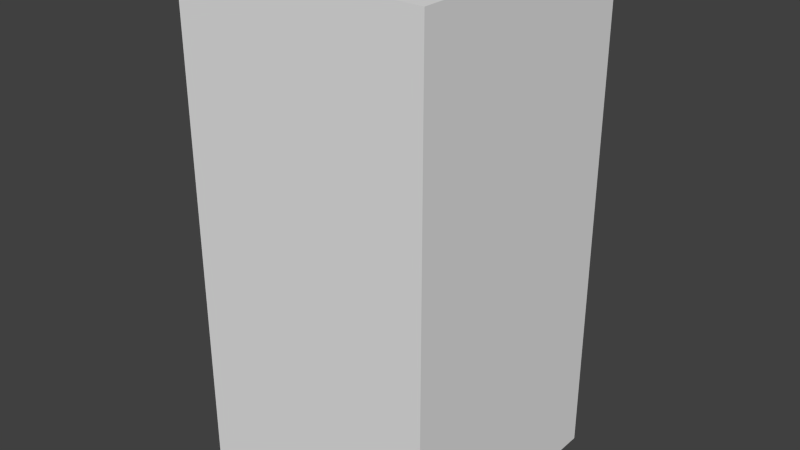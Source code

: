 # Source: greyNoEight.blend  (saved by Blender 2.68.0; exported with 4.5.12 LTS)
import bpy
from mathutils import Matrix  # noqa: F401  (used for matrix-valued properties, if any)

bpy.ops.wm.read_factory_settings(use_empty=True)
scene = bpy.context.scene
scene.name = 'Scene'

# ---- collections
col_collection_1 = bpy.data.collections.new('Collection 1'); scene.collection.children.link(col_collection_1)

# ---- world
world_world = bpy.data.worlds.new('World'); scene.world = world_world
world_world.color = (0.05088, 0.05088, 0.05088)
world_world.use_sun_shadow = False
world_world.sun_shadow_jitter_overblur = 0.0
world_world.cycles.sampling_method = 'MANUAL'
world_world.cycles.sample_map_resolution = 256

# ---- meshes
me_greynoeight = bpy.data.meshes.new('greyNoEight')
me_greynoeight.from_pydata([(-0.5, -0.5, -1.0), (-0.5, 0.5, -1.0), (0.5, 0.5, -1.0), (0.5, -0.5, -1.0), (-0.5, -0.5, 1.0), (-0.5, 0.5, 1.0), (0.5, 0.5, 1.0), (0.5, -0.5, 1.0)], [], [(4, 5, 1, 0), (5, 6, 2, 1), (6, 7, 3, 2), (7, 4, 0, 3), (0, 1, 2, 3), (7, 6, 5, 4)])
me_greynoeight.use_remesh_preserve_volume = False
me_greynoeight.use_remesh_preserve_attributes = False
me_greynoeight.use_mirror_vertex_groups = False
me_greynoeight.update()

# ---- objects
ob_greynoeight = bpy.data.objects.new('greyNoEight', me_greynoeight)

# ---- transforms, parenting, visibility, modifiers, constraints
ob_greynoeight.location = (0.0, 0.0, 0.0)
ob_greynoeight.lineart.crease_threshold = 0.0

# ---- collection membership
col_collection_1.objects.link(ob_greynoeight)

# ---- scene / render settings (as saved in the file)
scene.frame_start = 1; scene.frame_end = 250; scene.frame_set(1)
scene.render.engine = 'BLENDER_EEVEE_NEXT'
scene.render.image_settings.color_mode = 'RGB'
scene.render.image_settings.compression = 90
scene.render.resolution_percentage = 50
scene.render.dither_intensity = 0.0
scene.cycles.use_denoising = False
scene.cycles.samples = 10
scene.cycles.sampling_pattern = 'TABULATED_SOBOL'
scene.cycles.light_sampling_threshold = 0.0
scene.cycles.use_adaptive_sampling = False
scene.cycles.use_light_tree = False
scene.cycles.blur_glossy = 0.0
scene.cycles.volume_bounces = 1
scene.cycles.pixel_filter_type = 'GAUSSIAN'
scene.cycles.sample_clamp_indirect = 0.0
scene.view_settings.view_transform = 'Standard'
bpy.context.view_layer.update()

# ---- added for rendering (the .blend has no active camera and no usable light): camera, sun
cam_auto = bpy.data.cameras.new('AutoCamera')
cam_auto.lens = 50.0
cam_auto.sensor_width = 36.0
cam_auto.clip_end = 1000.0
ob_auto_camera = bpy.data.objects.new('AutoCamera', cam_auto)
scene.collection.objects.link(ob_auto_camera)
ob_auto_camera.location = (2.26633, -2.71959, 1.81306)
ob_auto_camera.rotation_euler = (1.09748, -7.21219e-08, 0.694738)
scene.camera = ob_auto_camera
light_auto_sun = bpy.data.lights.new('AutoSun', 'SUN')
light_auto_sun.energy = 3.0
light_auto_sun.angle = 0.0523599
ob_auto_sun = bpy.data.objects.new('AutoSun', light_auto_sun)
scene.collection.objects.link(ob_auto_sun)
ob_auto_sun.rotation_euler = (0.872665, 0.174533, 0.523599)
bpy.context.view_layer.update()
